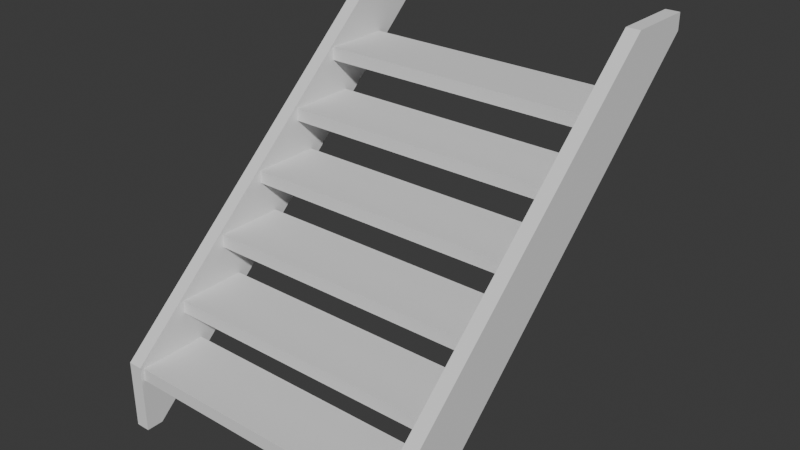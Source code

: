 # Source: Stairs.blend  (saved by Blender 5.2.44; exported with 4.5.12 LTS)
import bpy
from mathutils import Matrix  # noqa: F401  (used for matrix-valued properties, if any)

bpy.ops.wm.read_factory_settings(use_empty=True)
scene = bpy.context.scene
scene.name = 'Scene'

# ---- collections
col_collection = bpy.data.collections.new('Collection'); scene.collection.children.link(col_collection)

# ---- world
world_world = bpy.data.worlds.new('World'); scene.world = world_world
world_world.use_nodes = True; world_world.node_tree.nodes.clear()
_N = world_world.node_tree.nodes; _L = world_world.node_tree.links
n0 = _N.new('ShaderNodeOutputWorld'); n0.name = 'World Output'; n0.location = (200, 100)
n1 = _N.new('ShaderNodeBackground'); n1.name = 'Background'; n1.location = (-200, 100)
n1.inputs[0].default_value = (0.05088, 0.05088, 0.05088, 1.0)
_L.new(n1.outputs[0], n0.inputs[0])
n0.is_active_output = True
world_world.color = (0.05088, 0.05088, 0.05088)
world_world.sun_shadow_jitter_overblur = 0.0

# ---- meshes
me_plane_002 = bpy.data.meshes.new('Plane.002')
me_plane_002.from_pydata([(0.4637, 0.6686, 0.5453), (0.4637, -0.5296, -0.5508), (0.4637, 0.4586, 0.5453), (0.4637, -0.5296, -0.3428), (0.4203, -0.5296, -0.3428), (0.4203, 0.4586, 0.5453), (0.4203, -0.5296, -0.5508), (0.4203, 0.6686, 0.5453), (0.4203, 0.6687, 0.4946), (0.4637, 0.6687, 0.4946), (0.4203, -0.4787, -0.5506), (0.4637, -0.4787, -0.5506), (-0.4199, 0.6686, 0.5453), (-0.4199, -0.5296, -0.5508), (-0.4199, 0.4586, 0.5453), (-0.4199, -0.5296, -0.3428), (-0.4632, -0.5296, -0.3428), (-0.4632, 0.4586, 0.5453), (-0.4632, -0.5296, -0.5508), (-0.4632, 0.6686, 0.5453), (-0.4632, 0.6687, 0.4946), (-0.4199, 0.6687, 0.4946), (-0.4632, -0.4787, -0.5506), (-0.4199, -0.4787, -0.5506), (0.4294, 0.476, 0.3647), (-0.4296, 0.476, 0.3647), (0.4294, 0.476, 0.326), (-0.4296, 0.476, 0.326), (0.4294, 0.2683, 0.3647), (-0.4296, 0.2683, 0.3647), (0.4294, 0.2683, 0.326), (-0.4296, 0.2683, 0.326), (0.4294, 0.3185, 0.2219), (-0.4296, 0.3185, 0.2219), (0.4294, 0.3185, 0.1832), (-0.4296, 0.3185, 0.1832), (0.4294, 0.1109, 0.2219), (-0.4296, 0.1109, 0.2219), (0.4294, 0.1109, 0.1832), (-0.4296, 0.1109, 0.1832), (0.4294, 0.1611, 0.07903), (-0.4296, 0.1611, 0.07903), (0.4294, 0.1611, 0.04032), (-0.4296, 0.1611, 0.04032), (0.4294, -0.0466, 0.07903), (-0.4296, -0.0466, 0.07903), (0.4294, -0.0466, 0.04032), (-0.4296, -0.0466, 0.04032), (0.4294, 0.003598, -0.06381), (-0.4296, 0.003598, -0.06381), (0.4294, 0.003598, -0.1025), (-0.4296, 0.003598, -0.1025), (0.4294, -0.2041, -0.06381), (-0.4296, -0.2041, -0.06381), (0.4294, -0.2041, -0.1025), (-0.4296, -0.2041, -0.1025), (0.4294, -0.1539, -0.2067), (-0.4296, -0.1539, -0.2067), (0.4294, -0.1539, -0.2454), (-0.4296, -0.1539, -0.2454), (0.4294, -0.3615, -0.2067), (-0.4296, -0.3615, -0.2067), (0.4294, -0.3615, -0.2454), (-0.4296, -0.3615, -0.2454), (0.4294, -0.3113, -0.3495), (-0.4296, -0.3113, -0.3495), (0.4294, -0.3113, -0.3882), (-0.4296, -0.3113, -0.3882), (0.4294, -0.519, -0.3495), (-0.4296, -0.519, -0.3495), (0.4294, -0.519, -0.3882), (-0.4296, -0.519, -0.3882)], [], [(5, 7, 8), (2, 0, 7, 5), (2, 9, 0), (1, 3, 4, 6), (11, 1, 6, 10), (0, 9, 8, 7), (3, 11, 9, 2), (3, 2, 5, 4), (4, 5, 8, 10), (4, 10, 6), (3, 1, 11), (9, 11, 10, 8), (17, 19, 20), (14, 12, 19, 17), (14, 21, 12), (13, 15, 16, 18), (23, 13, 18, 22), (12, 21, 20, 19), (15, 23, 21, 14), (15, 14, 17, 16), (16, 17, 20, 22), (16, 22, 18), (15, 13, 23), (21, 23, 22, 20), (27, 31, 29, 25), (24, 28, 30, 26), (25, 29, 28, 24), (29, 31, 30, 28), (25, 24, 26, 27), (35, 39, 37, 33), (32, 36, 38, 34), (33, 37, 36, 32), (37, 39, 38, 36), (33, 32, 34, 35), (43, 47, 45, 41), (40, 44, 46, 42), (41, 45, 44, 40), (45, 47, 46, 44), (41, 40, 42, 43), (51, 55, 53, 49), (48, 52, 54, 50), (49, 53, 52, 48), (53, 55, 54, 52), (49, 48, 50, 51), (59, 63, 61, 57), (56, 60, 62, 58), (57, 61, 60, 56), (61, 63, 62, 60), (57, 56, 58, 59), (67, 71, 69, 65), (64, 68, 70, 66), (65, 69, 68, 64), (69, 71, 70, 68), (65, 64, 66, 67)])
_uv = me_plane_002.uv_layers.new(name='UVMap')
_uv.uv.foreach_set('vector', [0.0, 0.1667, 0.0, 0.0, 0.03811, 0.03811, 0.0, 0.1667, 0.0, 0.0, 0.0, 0.0, 0.0, 0.1667, 0.03175, 0.1984, 0.03811, 0.03811, 0.0, 0.0, 1.0, 1.0, 0.8333, 1.0, 0.8333, 1.0, 1.0, 1.0, 0.9747, 0.9747, 1.0, 1.0, 1.0, 1.0, 0.9747, 0.9747, 0.0, 0.0, 0.03811, 0.03811, 0.03811, 0.03811, 0.0, 0.0, 0.8123, 0.9789, 0.9747, 0.9747, 0.03811, 0.03811, 0.03175, 0.1984, 0.8123, 0.9789, 0.03175, 0.1984, 0.03175, 0.1984, 0.8123, 0.9789, 0.8123, 0.9789, 0.03175, 0.1984, 0.03811, 0.03811, 0.9747, 0.9747, 0.8123, 0.9789, 0.9747, 0.9747, 1.0, 1.0, 0.8333, 1.0, 1.0, 1.0, 0.9747, 0.9747, 0.03811, 0.03811, 0.9747, 0.9747, 0.9747, 0.9747, 0.03811, 0.03811, 0.0, 0.1667, 0.0, 0.0, 0.03811, 0.03811, 0.0, 0.1667, 0.0, 0.0, 0.0, 0.0, 0.0, 0.1667, 0.03175, 0.1984, 0.03811, 0.03811, 0.0, 0.0, 1.0, 1.0, 0.8333, 1.0, 0.8333, 1.0, 1.0, 1.0, 0.9747, 0.9747, 1.0, 1.0, 1.0, 1.0, 0.9747, 0.9747, 0.0, 0.0, 0.03811, 0.03811, 0.03811, 0.03811, 0.0, 0.0, 0.8123, 0.9789, 0.9747, 0.9747, 0.03811, 0.03811, 0.03175, 0.1984, 0.8123, 0.9789, 0.03175, 0.1984, 0.03175, 0.1984, 0.8123, 0.9789, 0.8123, 0.9789, 0.03175, 0.1984, 0.03811, 0.03811, 0.9747, 0.9747, 0.8123, 0.9789, 0.9747, 0.9747, 1.0, 1.0, 0.8333, 1.0, 1.0, 1.0, 0.9747, 0.9747, 0.03811, 0.03811, 0.9747, 0.9747, 0.9747, 0.9747, 0.03811, 0.03811, 0.0, 0.0, 0.0, 0.0, 0.0, 0.0, 0.0, 0.0, 0.0, 0.0, 0.0, 0.0, 0.0, 0.0, 0.0, 0.0, 0.0, 0.0, 0.0, 0.0, 0.0, 0.0, 0.0, 0.0, 0.0, 0.0, 0.0, 0.0, 0.0, 0.0, 0.0, 0.0, 0.0, 0.0, 0.0, 0.0, 0.0, 0.0, 0.0, 0.0, 0.0, 0.0, 0.0, 0.0, 0.0, 0.0, 0.0, 0.0, 0.0, 0.0, 0.0, 0.0, 0.0, 0.0, 0.0, 0.0, 0.0, 0.0, 0.0, 0.0, 0.0, 0.0, 0.0, 0.0, 0.0, 0.0, 0.0, 0.0, 0.0, 0.0, 0.0, 0.0, 0.0, 0.0, 0.0, 0.0, 0.0, 0.0, 0.0, 0.0, 0.0, 0.0, 0.0, 0.0, 0.0, 0.0, 0.0, 0.0, 0.0, 0.0, 0.0, 0.0, 0.0, 0.0, 0.0, 0.0, 0.0, 0.0, 0.0, 0.0, 0.0, 0.0, 0.0, 0.0, 0.0, 0.0, 0.0, 0.0, 0.0, 0.0, 0.0, 0.0, 0.0, 0.0, 0.0, 0.0, 0.0, 0.0, 0.0, 0.0, 0.0, 0.0, 0.0, 0.0, 0.0, 0.0, 0.0, 0.0, 0.0, 0.0, 0.0, 0.0, 0.0, 0.0, 0.0, 0.0, 0.0, 0.0, 0.0, 0.0, 0.0, 0.0, 0.0, 0.0, 0.0, 0.0, 0.0, 0.0, 0.0, 0.0, 0.0, 0.0, 0.0, 0.0, 0.0, 0.0, 0.0, 0.0, 0.0, 0.0, 0.0, 0.0, 0.0, 0.0, 0.0, 0.0, 0.0, 0.0, 0.0, 0.0, 0.0, 0.0, 0.0, 0.0, 0.0, 0.0, 0.0, 0.0, 0.0, 0.0, 0.0, 0.0, 0.0, 0.0, 0.0, 0.0, 0.0, 0.0, 0.0, 0.0, 0.0, 0.0, 0.0, 0.0, 0.0, 0.0, 0.0, 0.0, 0.0, 0.0, 0.0, 0.0, 0.0, 0.0, 0.0, 0.0, 0.0, 0.0, 0.0, 0.0, 0.0, 0.0, 0.0, 0.0, 0.0, 0.0, 0.0, 0.0, 0.0, 0.0, 0.0, 0.0, 0.0, 0.0, 0.0, 0.0, 0.0, 0.0, 0.0, 0.0, 0.0, 0.0, 0.0, 0.0, 0.0, 0.0, 0.0, 0.0, 0.0, 0.0])
me_plane_002.update()

# ---- objects
ob_stairs_col = bpy.data.objects.new('Stairs-col', me_plane_002)

# ---- transforms, parenting, visibility, modifiers, constraints
ob_stairs_col.location = (1.507e-07, 9.934e-08, -4.768e-07)

# ---- collection membership
col_collection.objects.link(ob_stairs_col)

# ---- scene / render settings (as saved in the file)
scene.frame_start = 1; scene.frame_end = 250; scene.frame_set(1)
scene.render.engine = 'BLENDER_EEVEE_NEXT'
scene.render.bake_bias = 0.0
scene.render.bake_samples = 0
scene.render.compositor_device = 'GPU'
scene.eevee.use_volume_custom_range = False
scene.eevee.fast_gi_thickness_near = 0.1
scene.eevee.fast_gi_thickness_far = 0.0
scene.eevee.ray_tracing_options.screen_trace_thickness = 0.1
bpy.context.view_layer.update()

# ---- added for rendering (the .blend has no active camera and no usable light): camera, sun
cam_auto = bpy.data.cameras.new('AutoCamera')
cam_auto.lens = 50.0
cam_auto.sensor_width = 36.0
cam_auto.clip_end = 1000.0
ob_auto_camera = bpy.data.objects.new('AutoCamera', cam_auto)
scene.collection.objects.link(ob_auto_camera)
ob_auto_camera.location = (1.73024, -2.00647, 1.38127)
ob_auto_camera.rotation_euler = (1.09748, -7.21219e-08, 0.694738)
scene.camera = ob_auto_camera
light_auto_sun = bpy.data.lights.new('AutoSun', 'SUN')
light_auto_sun.energy = 3.0
light_auto_sun.angle = 0.0523599
ob_auto_sun = bpy.data.objects.new('AutoSun', light_auto_sun)
scene.collection.objects.link(ob_auto_sun)
ob_auto_sun.rotation_euler = (0.872665, 0.174533, 0.523599)
bpy.context.view_layer.update()
